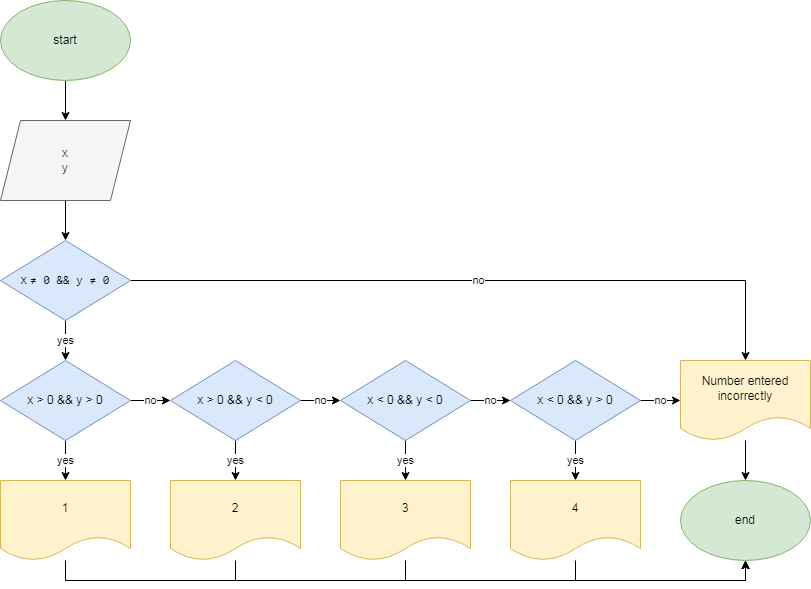

The diagram above was exported from draw.io. Its source (the exported page's mxGraphModel, read from the mxfile embedded in the PNG):
<mxGraphModel dx="868" dy="442" grid="1" gridSize="10" guides="1" tooltips="1" connect="1" arrows="1" fold="1" page="1" pageScale="1" pageWidth="827" pageHeight="1169" math="0" shadow="0">
  <root>
    <mxCell id="0" />
    <mxCell id="1" parent="0" />
    <mxCell id="BS4XQ6NJuK3gFcgNanGf-3" value="" style="edgeStyle=orthogonalEdgeStyle;rounded=0;orthogonalLoop=1;jettySize=auto;html=1;" edge="1" parent="1" source="BS4XQ6NJuK3gFcgNanGf-1" target="BS4XQ6NJuK3gFcgNanGf-2">
      <mxGeometry relative="1" as="geometry" />
    </mxCell>
    <mxCell id="BS4XQ6NJuK3gFcgNanGf-1" value="start" style="ellipse;whiteSpace=wrap;html=1;fillColor=#d5e8d4;strokeColor=#82b366;" vertex="1" parent="1">
      <mxGeometry x="120" y="110" width="130" height="80" as="geometry" />
    </mxCell>
    <mxCell id="BS4XQ6NJuK3gFcgNanGf-43" style="edgeStyle=orthogonalEdgeStyle;rounded=0;orthogonalLoop=1;jettySize=auto;html=1;entryX=0.5;entryY=0;entryDx=0;entryDy=0;" edge="1" parent="1" source="BS4XQ6NJuK3gFcgNanGf-2" target="BS4XQ6NJuK3gFcgNanGf-8">
      <mxGeometry relative="1" as="geometry" />
    </mxCell>
    <mxCell id="BS4XQ6NJuK3gFcgNanGf-2" value="x&lt;br&gt;y" style="shape=parallelogram;perimeter=parallelogramPerimeter;whiteSpace=wrap;html=1;fixedSize=1;fillColor=#f5f5f5;fontColor=#333333;strokeColor=#666666;" vertex="1" parent="1">
      <mxGeometry x="120" y="230" width="130" height="80" as="geometry" />
    </mxCell>
    <mxCell id="BS4XQ6NJuK3gFcgNanGf-10" value="yes" style="edgeStyle=orthogonalEdgeStyle;rounded=0;orthogonalLoop=1;jettySize=auto;html=1;" edge="1" parent="1" source="BS4XQ6NJuK3gFcgNanGf-8" target="BS4XQ6NJuK3gFcgNanGf-9">
      <mxGeometry relative="1" as="geometry" />
    </mxCell>
    <mxCell id="BS4XQ6NJuK3gFcgNanGf-18" value="no" style="edgeStyle=orthogonalEdgeStyle;rounded=0;orthogonalLoop=1;jettySize=auto;html=1;" edge="1" parent="1" source="BS4XQ6NJuK3gFcgNanGf-8" target="BS4XQ6NJuK3gFcgNanGf-17">
      <mxGeometry relative="1" as="geometry">
        <Array as="points">
          <mxPoint x="865" y="390" />
        </Array>
      </mxGeometry>
    </mxCell>
    <mxCell id="BS4XQ6NJuK3gFcgNanGf-8" value="x&amp;nbsp;&lt;span style=&quot;background-color: transparent ; color: inherit ; font-family: &amp;#34;menlo&amp;#34; , &amp;#34;monaco&amp;#34; , &amp;#34;consolas&amp;#34; , &amp;#34;courier new&amp;#34; , monospace ; font-size: inherit&quot;&gt;≠ 0 &amp;amp;&amp;amp; y&amp;nbsp;&lt;/span&gt;&lt;span style=&quot;background-color: transparent ; color: inherit ; font-family: &amp;#34;menlo&amp;#34; , &amp;#34;monaco&amp;#34; , &amp;#34;consolas&amp;#34; , &amp;#34;courier new&amp;#34; , monospace ; font-size: inherit&quot;&gt;≠ 0&lt;/span&gt;" style="rhombus;whiteSpace=wrap;html=1;fillColor=#dae8fc;strokeColor=#6c8ebf;" vertex="1" parent="1">
      <mxGeometry x="120" y="350" width="130" height="80" as="geometry" />
    </mxCell>
    <mxCell id="BS4XQ6NJuK3gFcgNanGf-20" value="yes" style="edgeStyle=orthogonalEdgeStyle;rounded=0;orthogonalLoop=1;jettySize=auto;html=1;" edge="1" parent="1" source="BS4XQ6NJuK3gFcgNanGf-9" target="BS4XQ6NJuK3gFcgNanGf-19">
      <mxGeometry relative="1" as="geometry" />
    </mxCell>
    <mxCell id="BS4XQ6NJuK3gFcgNanGf-39" value="no" style="edgeStyle=orthogonalEdgeStyle;rounded=0;orthogonalLoop=1;jettySize=auto;html=1;entryX=0;entryY=0.5;entryDx=0;entryDy=0;" edge="1" parent="1" source="BS4XQ6NJuK3gFcgNanGf-9" target="BS4XQ6NJuK3gFcgNanGf-11">
      <mxGeometry relative="1" as="geometry" />
    </mxCell>
    <mxCell id="BS4XQ6NJuK3gFcgNanGf-9" value="x &amp;gt; 0 &amp;amp;&amp;amp; y &amp;gt; 0" style="rhombus;whiteSpace=wrap;html=1;fillColor=#dae8fc;strokeColor=#6c8ebf;" vertex="1" parent="1">
      <mxGeometry x="120" y="470" width="130" height="80" as="geometry" />
    </mxCell>
    <mxCell id="BS4XQ6NJuK3gFcgNanGf-24" value="yes" style="edgeStyle=orthogonalEdgeStyle;rounded=0;orthogonalLoop=1;jettySize=auto;html=1;" edge="1" parent="1" source="BS4XQ6NJuK3gFcgNanGf-11" target="BS4XQ6NJuK3gFcgNanGf-23">
      <mxGeometry relative="1" as="geometry" />
    </mxCell>
    <mxCell id="BS4XQ6NJuK3gFcgNanGf-40" value="no" style="edgeStyle=orthogonalEdgeStyle;rounded=0;orthogonalLoop=1;jettySize=auto;html=1;entryX=0;entryY=0.5;entryDx=0;entryDy=0;" edge="1" parent="1" source="BS4XQ6NJuK3gFcgNanGf-11" target="BS4XQ6NJuK3gFcgNanGf-13">
      <mxGeometry relative="1" as="geometry" />
    </mxCell>
    <mxCell id="BS4XQ6NJuK3gFcgNanGf-11" value="x &amp;gt; 0 &amp;amp;&amp;amp; y &amp;lt; 0" style="rhombus;whiteSpace=wrap;html=1;fillColor=#dae8fc;strokeColor=#6c8ebf;" vertex="1" parent="1">
      <mxGeometry x="290" y="470" width="130" height="80" as="geometry" />
    </mxCell>
    <mxCell id="BS4XQ6NJuK3gFcgNanGf-26" value="yes" style="edgeStyle=orthogonalEdgeStyle;rounded=0;orthogonalLoop=1;jettySize=auto;html=1;" edge="1" parent="1" source="BS4XQ6NJuK3gFcgNanGf-13" target="BS4XQ6NJuK3gFcgNanGf-25">
      <mxGeometry relative="1" as="geometry" />
    </mxCell>
    <mxCell id="BS4XQ6NJuK3gFcgNanGf-41" value="no" style="edgeStyle=orthogonalEdgeStyle;rounded=0;orthogonalLoop=1;jettySize=auto;html=1;entryX=0;entryY=0.5;entryDx=0;entryDy=0;" edge="1" parent="1" source="BS4XQ6NJuK3gFcgNanGf-13" target="BS4XQ6NJuK3gFcgNanGf-15">
      <mxGeometry relative="1" as="geometry" />
    </mxCell>
    <mxCell id="BS4XQ6NJuK3gFcgNanGf-13" value="x &amp;lt; 0 &amp;amp;&amp;amp; y &amp;lt; 0" style="rhombus;whiteSpace=wrap;html=1;fillColor=#dae8fc;strokeColor=#6c8ebf;" vertex="1" parent="1">
      <mxGeometry x="460" y="470" width="130" height="80" as="geometry" />
    </mxCell>
    <mxCell id="BS4XQ6NJuK3gFcgNanGf-28" value="yes" style="edgeStyle=orthogonalEdgeStyle;rounded=0;orthogonalLoop=1;jettySize=auto;html=1;" edge="1" parent="1" source="BS4XQ6NJuK3gFcgNanGf-15" target="BS4XQ6NJuK3gFcgNanGf-27">
      <mxGeometry relative="1" as="geometry" />
    </mxCell>
    <mxCell id="BS4XQ6NJuK3gFcgNanGf-42" value="no" style="edgeStyle=orthogonalEdgeStyle;rounded=0;orthogonalLoop=1;jettySize=auto;html=1;entryX=0;entryY=0.5;entryDx=0;entryDy=0;" edge="1" parent="1" source="BS4XQ6NJuK3gFcgNanGf-15" target="BS4XQ6NJuK3gFcgNanGf-17">
      <mxGeometry relative="1" as="geometry" />
    </mxCell>
    <mxCell id="BS4XQ6NJuK3gFcgNanGf-15" value="x &amp;lt; 0 &amp;amp;&amp;amp; y &amp;gt; 0" style="rhombus;whiteSpace=wrap;html=1;fillColor=#dae8fc;strokeColor=#6c8ebf;" vertex="1" parent="1">
      <mxGeometry x="630" y="470" width="130" height="80" as="geometry" />
    </mxCell>
    <mxCell id="BS4XQ6NJuK3gFcgNanGf-30" style="edgeStyle=orthogonalEdgeStyle;rounded=0;orthogonalLoop=1;jettySize=auto;html=1;entryX=0.5;entryY=0;entryDx=0;entryDy=0;" edge="1" parent="1" source="BS4XQ6NJuK3gFcgNanGf-17" target="BS4XQ6NJuK3gFcgNanGf-29">
      <mxGeometry relative="1" as="geometry" />
    </mxCell>
    <mxCell id="BS4XQ6NJuK3gFcgNanGf-17" value="Number entered incorrectly" style="shape=document;whiteSpace=wrap;html=1;boundedLbl=1;fillColor=#fff2cc;strokeColor=#d6b656;" vertex="1" parent="1">
      <mxGeometry x="800" y="470" width="130" height="80" as="geometry" />
    </mxCell>
    <mxCell id="BS4XQ6NJuK3gFcgNanGf-38" style="edgeStyle=orthogonalEdgeStyle;rounded=0;orthogonalLoop=1;jettySize=auto;html=1;entryX=0.5;entryY=1;entryDx=0;entryDy=0;" edge="1" parent="1" source="BS4XQ6NJuK3gFcgNanGf-19" target="BS4XQ6NJuK3gFcgNanGf-29">
      <mxGeometry relative="1" as="geometry">
        <Array as="points">
          <mxPoint x="185" y="690" />
          <mxPoint x="865" y="690" />
        </Array>
      </mxGeometry>
    </mxCell>
    <mxCell id="BS4XQ6NJuK3gFcgNanGf-19" value="1" style="shape=document;whiteSpace=wrap;html=1;boundedLbl=1;fillColor=#fff2cc;strokeColor=#d6b656;" vertex="1" parent="1">
      <mxGeometry x="120" y="590" width="130" height="80" as="geometry" />
    </mxCell>
    <mxCell id="BS4XQ6NJuK3gFcgNanGf-37" style="edgeStyle=orthogonalEdgeStyle;rounded=0;orthogonalLoop=1;jettySize=auto;html=1;entryX=0.5;entryY=1;entryDx=0;entryDy=0;" edge="1" parent="1" source="BS4XQ6NJuK3gFcgNanGf-23" target="BS4XQ6NJuK3gFcgNanGf-29">
      <mxGeometry relative="1" as="geometry">
        <Array as="points">
          <mxPoint x="355" y="690" />
          <mxPoint x="865" y="690" />
        </Array>
      </mxGeometry>
    </mxCell>
    <mxCell id="BS4XQ6NJuK3gFcgNanGf-23" value="2" style="shape=document;whiteSpace=wrap;html=1;boundedLbl=1;fillColor=#fff2cc;strokeColor=#d6b656;" vertex="1" parent="1">
      <mxGeometry x="290" y="590" width="130" height="80" as="geometry" />
    </mxCell>
    <mxCell id="BS4XQ6NJuK3gFcgNanGf-36" style="edgeStyle=orthogonalEdgeStyle;rounded=0;orthogonalLoop=1;jettySize=auto;html=1;entryX=0.5;entryY=1;entryDx=0;entryDy=0;" edge="1" parent="1" source="BS4XQ6NJuK3gFcgNanGf-25" target="BS4XQ6NJuK3gFcgNanGf-29">
      <mxGeometry relative="1" as="geometry">
        <Array as="points">
          <mxPoint x="525" y="690" />
          <mxPoint x="865" y="690" />
        </Array>
      </mxGeometry>
    </mxCell>
    <mxCell id="BS4XQ6NJuK3gFcgNanGf-25" value="3" style="shape=document;whiteSpace=wrap;html=1;boundedLbl=1;fillColor=#fff2cc;strokeColor=#d6b656;" vertex="1" parent="1">
      <mxGeometry x="460" y="590" width="130" height="80" as="geometry" />
    </mxCell>
    <mxCell id="BS4XQ6NJuK3gFcgNanGf-35" style="edgeStyle=orthogonalEdgeStyle;rounded=0;orthogonalLoop=1;jettySize=auto;html=1;entryX=0.5;entryY=1;entryDx=0;entryDy=0;" edge="1" parent="1" source="BS4XQ6NJuK3gFcgNanGf-27" target="BS4XQ6NJuK3gFcgNanGf-29">
      <mxGeometry relative="1" as="geometry">
        <Array as="points">
          <mxPoint x="695" y="690" />
          <mxPoint x="865" y="690" />
        </Array>
      </mxGeometry>
    </mxCell>
    <mxCell id="BS4XQ6NJuK3gFcgNanGf-27" value="4" style="shape=document;whiteSpace=wrap;html=1;boundedLbl=1;fillColor=#fff2cc;strokeColor=#d6b656;" vertex="1" parent="1">
      <mxGeometry x="630" y="590" width="130" height="80" as="geometry" />
    </mxCell>
    <mxCell id="BS4XQ6NJuK3gFcgNanGf-29" value="end" style="ellipse;whiteSpace=wrap;html=1;fillColor=#d5e8d4;strokeColor=#82b366;" vertex="1" parent="1">
      <mxGeometry x="800" y="590" width="130" height="80" as="geometry" />
    </mxCell>
  </root>
</mxGraphModel>